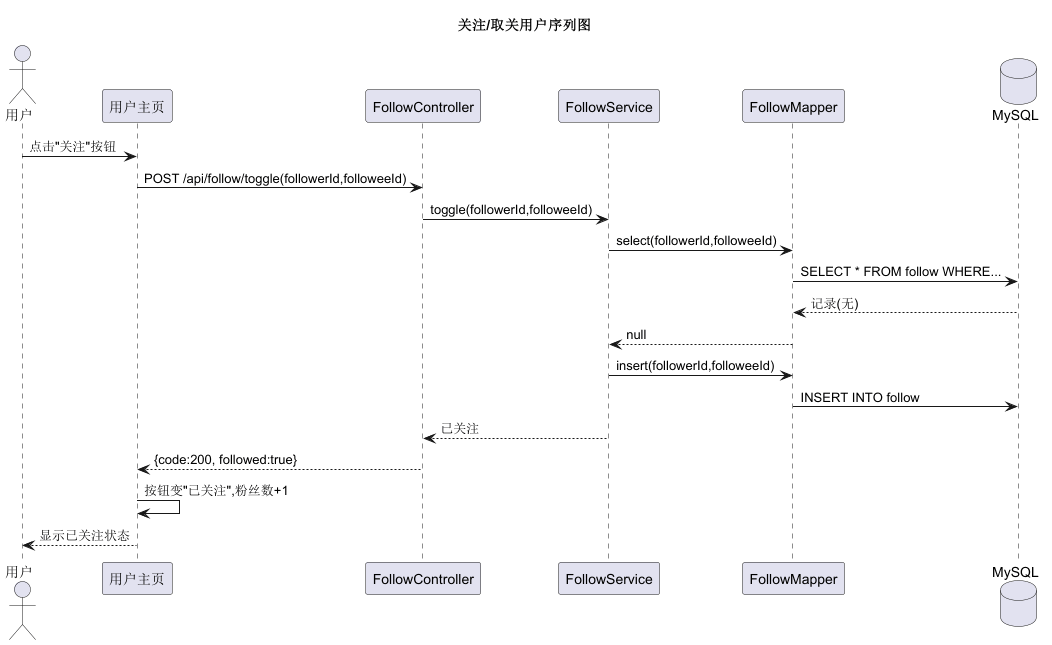

The diagram above was rendered by PlantUML. Its source (embedded in the PNG):
@startuml seq-18-follow
' 序列图18：关注/取关用户
title 关注/取关用户序列图

actor 用户 as User
participant "用户主页" as Front
participant "FollowController" as Ctrl
participant "FollowService" as Svc
participant "FollowMapper" as Mapper
database "MySQL" as DB

User -> Front: 点击"关注"按钮
Front -> Ctrl: POST /api/follow/toggle(followerId,followeeId)
Ctrl -> Svc: toggle(followerId,followeeId)
Svc -> Mapper: select(followerId,followeeId)
Mapper -> DB: SELECT * FROM follow WHERE...
DB --> Mapper: 记录(无)
Mapper --> Svc: null
Svc -> Mapper: insert(followerId,followeeId)
Mapper -> DB: INSERT INTO follow
Svc --> Ctrl: 已关注
Ctrl --> Front: {code:200, followed:true}
Front -> Front: 按钮变"已关注",粉丝数+1
Front --> User: 显示已关注状态

@enduml